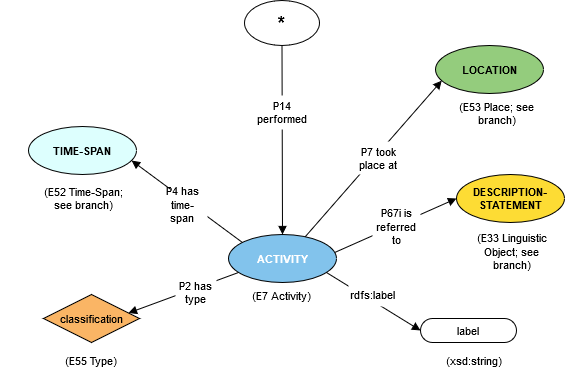

The diagram above was exported from draw.io. Its source (the exported page's mxGraphModel, read from the mxfile embedded in the PNG):
<mxGraphModel dx="1038" dy="553" grid="1" gridSize="10" guides="1" tooltips="1" connect="1" arrows="1" fold="1" page="1" pageScale="1" pageWidth="850" pageHeight="1100" math="0" shadow="0">
  <root>
    <mxCell id="0" />
    <mxCell id="1" parent="0" />
    <UserObject label="classification" lucidchartObjectId="wcSd35a0ljtG" id="yjUZOgCjv2V1P8biCPy2-1">
      <mxCell style="html=1;whiteSpace=wrap;rhombus;fontSize=11;fontColor=#000000;spacing=3;strokeOpacity=100;fillOpacity=100;fillColor=#fab565;" vertex="1" parent="1">
        <mxGeometry x="259" y="378" width="96" height="48" as="geometry" />
      </mxCell>
    </UserObject>
    <UserObject label="label" lucidchartObjectId="NcSdsbjMLf85" id="yjUZOgCjv2V1P8biCPy2-2">
      <mxCell style="html=1;whiteSpace=wrap;rounded=1;arcSize=50;fontSize=11;fontColor=#000000;spacing=3;strokeOpacity=100;" vertex="1" parent="1">
        <mxGeometry x="636" y="402" width="96" height="24" as="geometry" />
      </mxCell>
    </UserObject>
    <UserObject label="ACTIVITY" lucidchartObjectId="VcSd02JXTQaC" id="yjUZOgCjv2V1P8biCPy2-3">
      <mxCell style="html=1;whiteSpace=wrap;ellipse;fontSize=11;fontColor=#ffffff;fontStyle=1;spacing=3;strokeOpacity=100;fillOpacity=100;fillColor=#82c3ec;" vertex="1" parent="1">
        <mxGeometry x="444" y="318" width="108" height="48" as="geometry" />
      </mxCell>
    </UserObject>
    <UserObject label="(E7 Activity)" lucidchartObjectId="MeSdTza85_Uz" id="yjUZOgCjv2V1P8biCPy2-4">
      <mxCell style="html=1;whiteSpace=wrap;;fontSize=11;fontColor=#000000;spacing=3;strokeOpacity=0;fillOpacity=0;fillColor=#ffffff;" vertex="1" parent="1">
        <mxGeometry x="406" y="361" width="182" height="36" as="geometry" />
      </mxCell>
    </UserObject>
    <UserObject label="(xsd:string)" lucidchartObjectId="wfSdYTzx_7qZ" id="yjUZOgCjv2V1P8biCPy2-5">
      <mxCell style="html=1;whiteSpace=wrap;;fontSize=11;fontColor=#000000;spacing=3;strokeOpacity=0;fillOpacity=0;fillColor=#ffffff;" vertex="1" parent="1">
        <mxGeometry x="618" y="426" width="144" height="36" as="geometry" />
      </mxCell>
    </UserObject>
    <UserObject label="" lucidchartObjectId="ekSd68aYZc_8" id="yjUZOgCjv2V1P8biCPy2-6">
      <mxCell style="html=1;jettySize=18;fontSize=11;rounded=0;startArrow=none;;endArrow=block;endFill=1;;exitX=0.912550749142498;exitY=0.7972793001282105;exitPerimeter=1;entryX=-0.006250053571249925;entryY=0.5;entryPerimeter=1;" edge="1" parent="1" source="yjUZOgCjv2V1P8biCPy2-3" target="yjUZOgCjv2V1P8biCPy2-2">
        <mxGeometry width="100" height="100" relative="1" as="geometry">
          <Array as="points" />
        </mxGeometry>
      </mxCell>
    </UserObject>
    <UserObject label="" lucidchartObjectId="vkSdAkz392qY" id="yjUZOgCjv2V1P8biCPy2-7">
      <mxCell style="html=1;jettySize=18;fontSize=11;rounded=0;startArrow=none;;endArrow=block;endFill=1;;exitX=0.985536573184132;exitY=0.35575738532133;exitPerimeter=1;entryX=-0.005555716633279909;entryY=0.5;entryPerimeter=1;" edge="1" parent="1" source="yjUZOgCjv2V1P8biCPy2-3" target="yjUZOgCjv2V1P8biCPy2-19">
        <mxGeometry width="100" height="100" relative="1" as="geometry">
          <Array as="points" />
        </mxGeometry>
      </mxCell>
    </UserObject>
    <UserObject label="" lucidchartObjectId="VkSdoHzS-PVm" id="yjUZOgCjv2V1P8biCPy2-8">
      <mxCell style="html=1;jettySize=18;fontSize=11;rounded=0;startArrow=none;;endArrow=block;endFill=1;;exitX=0.0838553470220509;exitY=0.7918951442752711;exitPerimeter=1;entryX=0.8961284183052076;entryY=0.3821529934458339;entryPerimeter=1;" edge="1" parent="1" source="yjUZOgCjv2V1P8biCPy2-3" target="yjUZOgCjv2V1P8biCPy2-1">
        <mxGeometry width="100" height="100" relative="1" as="geometry">
          <Array as="points" />
        </mxGeometry>
      </mxCell>
    </UserObject>
    <UserObject label="P2 has type" lucidchartObjectId="UKSdkB9xAfA0" id="yjUZOgCjv2V1P8biCPy2-9">
      <mxCell style="html=1;whiteSpace=wrap;;fontSize=11;fontColor=#000000;spacing=3;strokeOpacity=0;fillOpacity=100;fillColor=#ffffff;" vertex="1" parent="1">
        <mxGeometry x="391" y="361" width="41" height="29" as="geometry" />
      </mxCell>
    </UserObject>
    <UserObject label="P67i is referred to" lucidchartObjectId="1KSdBQIEBJlE" id="yjUZOgCjv2V1P8biCPy2-10">
      <mxCell style="html=1;whiteSpace=wrap;;fontSize=11;fontColor=#000000;spacing=3;strokeOpacity=0;fillOpacity=100;fillColor=#ffffff;" vertex="1" parent="1">
        <mxGeometry x="588" y="288" width="48" height="43" as="geometry" />
      </mxCell>
    </UserObject>
    <UserObject label="rdfs:label" lucidchartObjectId="5KSdQOnJ9Ccn" id="yjUZOgCjv2V1P8biCPy2-11">
      <mxCell style="html=1;whiteSpace=wrap;;fontSize=11;fontColor=#000000;spacing=3;strokeOpacity=0;fillOpacity=100;fillColor=#ffffff;" vertex="1" parent="1">
        <mxGeometry x="564" y="366" width="48" height="24" as="geometry" />
      </mxCell>
    </UserObject>
    <UserObject label="" lucidchartObjectId="~Uqq_EEX-IPl" id="yjUZOgCjv2V1P8biCPy2-12">
      <mxCell style="html=1;jettySize=18;fontSize=11;rounded=0;startArrow=none;;endArrow=block;endFill=1;;exitX=0.12537887886266416;exitY=0.15486977096115012;exitPerimeter=1;entryX=0.9590949666215869;entryY=0.7158305816185658;entryPerimeter=1;" edge="1" parent="1" source="yjUZOgCjv2V1P8biCPy2-3" target="yjUZOgCjv2V1P8biCPy2-14">
        <mxGeometry width="100" height="100" relative="1" as="geometry">
          <Array as="points" />
        </mxGeometry>
      </mxCell>
    </UserObject>
    <UserObject label="P4 has time-span" lucidchartObjectId="m9qqIa0UPjbm" id="yjUZOgCjv2V1P8biCPy2-13">
      <mxCell style="html=1;whiteSpace=wrap;;fontSize=11;fontColor=#000000;spacing=3;strokeOpacity=0;fillOpacity=100;fillColor=#ffffff;" vertex="1" parent="1">
        <mxGeometry x="373" y="273" width="50" height="29" as="geometry" />
      </mxCell>
    </UserObject>
    <UserObject label="TIME-SPAN" lucidchartObjectId="7TnQUA.40YCK" id="yjUZOgCjv2V1P8biCPy2-14">
      <mxCell style="html=1;whiteSpace=wrap;ellipse;fontSize=11;fontColor=#000000;fontStyle=1;spacing=3;strokeOpacity=100;fillOpacity=100;fillColor=#ddfffe;" vertex="1" parent="1">
        <mxGeometry x="244" y="210" width="108" height="48" as="geometry" />
      </mxCell>
    </UserObject>
    <UserObject label="*" lucidchartObjectId="V5nQpwWd9EtV" id="yjUZOgCjv2V1P8biCPy2-15">
      <mxCell style="html=1;whiteSpace=wrap;ellipse;fontSize=19;fontColor=#000000;fontStyle=1;spacing=3;strokeOpacity=100;fillOpacity=100;fillColor=#ffffff;" vertex="1" parent="1">
        <mxGeometry x="460" y="84" width="75" height="45" as="geometry" />
      </mxCell>
    </UserObject>
    <UserObject label="" lucidchartObjectId="35nQpW_AwClg" id="yjUZOgCjv2V1P8biCPy2-16">
      <mxCell style="html=1;jettySize=18;fontSize=11;rounded=0;startArrow=none;;endArrow=block;endFill=1;;exitX=0.5067427640795892;exitY=1.0129908154496263;exitPerimeter=1;entryX=0.5;entryY=-0.012500360176357982;entryPerimeter=1;" edge="1" parent="1" source="yjUZOgCjv2V1P8biCPy2-15" target="yjUZOgCjv2V1P8biCPy2-3">
        <mxGeometry width="100" height="100" relative="1" as="geometry">
          <Array as="points" />
        </mxGeometry>
      </mxCell>
    </UserObject>
    <UserObject label="P14 performed" lucidchartObjectId="R6nQUlUzHxnb" id="yjUZOgCjv2V1P8biCPy2-17">
      <mxCell style="html=1;whiteSpace=wrap;;fontSize=11;fontColor=#000000;spacing=3;strokeOpacity=0;fillOpacity=100;fillColor=#ffffff;" vertex="1" parent="1">
        <mxGeometry x="465" y="179" width="66" height="34" as="geometry" />
      </mxCell>
    </UserObject>
    <UserObject label="(E52 Time-Span; see branch)" lucidchartObjectId="L9nQTM2eMWfV" id="yjUZOgCjv2V1P8biCPy2-18">
      <mxCell style="html=1;whiteSpace=wrap;;fontSize=11;fontColor=#000000;spacing=3;strokeOpacity=0;fillOpacity=0;fillColor=#ffffff;" vertex="1" parent="1">
        <mxGeometry x="250" y="250" width="98" height="64" as="geometry" />
      </mxCell>
    </UserObject>
    <UserObject label="DESCRIPTION- STATEMENT" lucidchartObjectId="igoQvem0Hi7U" id="yjUZOgCjv2V1P8biCPy2-19">
      <mxCell style="html=1;whiteSpace=wrap;ellipse;fontSize=11;fontColor=#000000;fontStyle=1;spacing=3;strokeOpacity=100;fillOpacity=100;fillColor=#fddc34;" vertex="1" parent="1">
        <mxGeometry x="672" y="258" width="108" height="48" as="geometry" />
      </mxCell>
    </UserObject>
    <UserObject label="(E33 Linguistic Object; see branch)" lucidchartObjectId="2ioQh2KtcOQp" id="yjUZOgCjv2V1P8biCPy2-20">
      <mxCell style="html=1;whiteSpace=wrap;;fontSize=11;fontColor=#000000;spacing=3;strokeOpacity=0;fillOpacity=0;fillColor=#ffffff;" vertex="1" parent="1">
        <mxGeometry x="687" y="304" width="81" height="62" as="geometry" />
      </mxCell>
    </UserObject>
    <UserObject label="(E55 Type)" lucidchartObjectId="EjoQz3oKmH0i" id="yjUZOgCjv2V1P8biCPy2-21">
      <mxCell style="html=1;whiteSpace=wrap;;fontSize=11;fontColor=#000000;spacing=3;strokeOpacity=0;fillOpacity=0;fillColor=#ffffff;" vertex="1" parent="1">
        <mxGeometry x="216" y="426" width="182" height="36" as="geometry" />
      </mxCell>
    </UserObject>
    <UserObject label="LOCATION" lucidchartObjectId="wloQEw1kLrXz" id="yjUZOgCjv2V1P8biCPy2-22">
      <mxCell style="html=1;whiteSpace=wrap;ellipse;fontSize=11;fontColor=#000000;fontStyle=1;spacing=3;strokeOpacity=100;fillOpacity=100;fillColor=#94cc7d;" vertex="1" parent="1">
        <mxGeometry x="651" y="129" width="108" height="48" as="geometry" />
      </mxCell>
    </UserObject>
    <UserObject label="" lucidchartObjectId="HloQZjmL~Nsg" id="yjUZOgCjv2V1P8biCPy2-23">
      <mxCell style="html=1;jettySize=18;fontSize=11;rounded=0;startArrow=none;;endArrow=block;endFill=1;;exitX=0.7140640161117108;exitY=0.03587606057735089;exitPerimeter=1;entryX=0.05708965524248847;entryY=0.7482258537759228;entryPerimeter=1;" edge="1" parent="1" source="yjUZOgCjv2V1P8biCPy2-3" target="yjUZOgCjv2V1P8biCPy2-22">
        <mxGeometry width="100" height="100" relative="1" as="geometry">
          <Array as="points" />
        </mxGeometry>
      </mxCell>
    </UserObject>
    <UserObject label="P7 took place at" lucidchartObjectId="HloQhebt.fJ0" id="yjUZOgCjv2V1P8biCPy2-24">
      <mxCell style="html=1;whiteSpace=wrap;;fontSize=11;fontColor=#000000;spacing=3;strokeOpacity=0;fillOpacity=100;fillColor=#ffffff;" vertex="1" parent="1">
        <mxGeometry x="570" y="225" width="48" height="33" as="geometry" />
      </mxCell>
    </UserObject>
    <UserObject label="(E53 Place; see branch)" lucidchartObjectId="BmoQCW-_ndou" id="yjUZOgCjv2V1P8biCPy2-25">
      <mxCell style="html=1;whiteSpace=wrap;;fontSize=11;fontColor=#000000;spacing=3;strokeOpacity=0;fillOpacity=0;fillColor=#ffffff;" vertex="1" parent="1">
        <mxGeometry x="672" y="166" width="81" height="62" as="geometry" />
      </mxCell>
    </UserObject>
  </root>
</mxGraphModel>